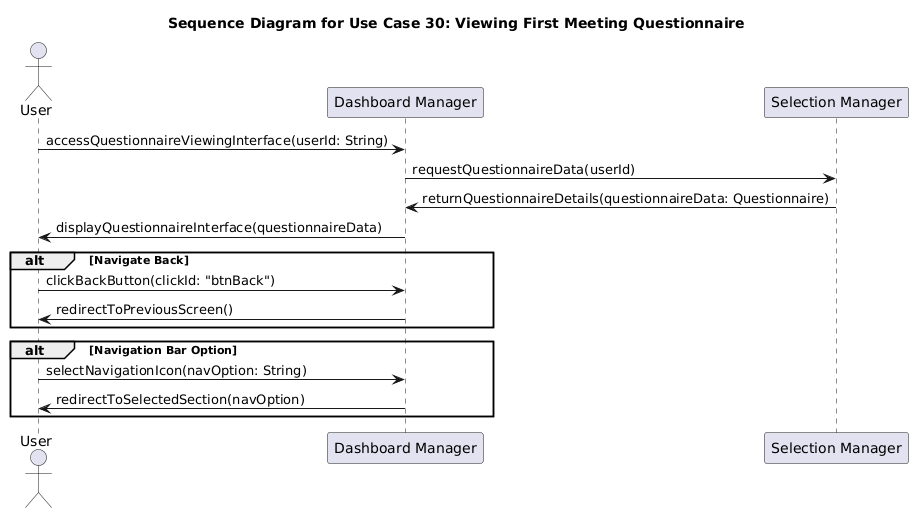

The diagram above was rendered by PlantUML. Its source (embedded in the PNG):
@startuml
title Sequence Diagram for Use Case 30: Viewing First Meeting Questionnaire

actor User
participant "Dashboard Manager" as DashboardManager
participant "Selection Manager" as SelectionManager

' --- Accesso iniziale all'interfaccia di visualizzazione del questionario ---
User -> DashboardManager: accessQuestionnaireViewingInterface(userId: String)
DashboardManager -> SelectionManager: requestQuestionnaireData(userId)
SelectionManager -> DashboardManager: returnQuestionnaireDetails(questionnaireData: Questionnaire)
DashboardManager -> User: displayQuestionnaireInterface(questionnaireData)

' --- L'utente può tornare indietro senza eseguire modifiche ---
alt Navigate Back
    User -> DashboardManager: clickBackButton(clickId: "btnBack")
    DashboardManager -> User: redirectToPreviousScreen()
end

' --- L'utente può scegliere di navigare verso altre sezioni ---
alt Navigation Bar Option
    User -> DashboardManager: selectNavigationIcon(navOption: String)
    DashboardManager -> User: redirectToSelectedSection(navOption)
end
@enduml